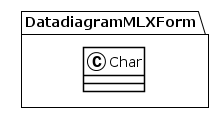

The diagram above was rendered by PlantUML. Its source (embedded in the PNG):
@startuml
!theme plain
package DatadiagramMLXForm {
class Char {
}
}
@enduml